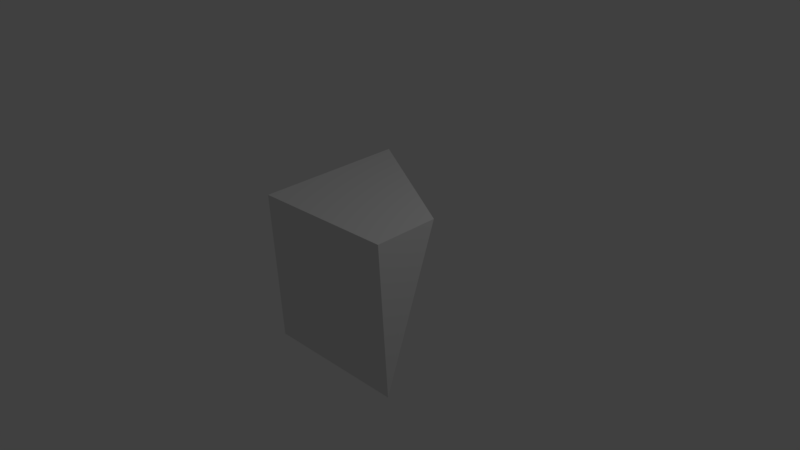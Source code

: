 # Source: HexCornerRampTop.blend  (saved by Blender 2.79.0; exported with 4.5.12 LTS)
import bpy
from mathutils import Matrix  # noqa: F401  (used for matrix-valued properties, if any)

bpy.ops.wm.read_factory_settings(use_empty=True)
scene = bpy.context.scene
scene.name = 'Scene'

# ---- collections
col_collection_1 = bpy.data.collections.new('Collection 1'); scene.collection.children.link(col_collection_1)

# ---- materials (node trees are filled in below, after node groups)
mat_material = bpy.data.materials.new('Material')
mat_material.alpha_threshold = 0.0
mat_material.use_transparent_shadow = False
mat_material.roughness = 0.5
mat_material.line_color = (0.0, 0.0, 0.0, 1.0)

# ---- material node trees

# ---- world
world_world = bpy.data.worlds.new('World'); scene.world = world_world
world_world.color = (0.05088, 0.05088, 0.05088)
world_world.use_sun_shadow = False
world_world.sun_shadow_jitter_overblur = 0.0
world_world.cycles.sampling_method = 'MANUAL'

# ---- cameras
cam_camera = bpy.data.cameras.new('Camera')
cam_camera.clip_end = 100.0
cam_camera.lens = 35.0
cam_camera.sensor_width = 32.0
cam_camera.sensor_height = 18.0
cam_camera.ortho_scale = 7.314
cam_camera.dof.focus_distance = 0.0
cam_camera.dof.aperture_fstop = 128.0

# ---- lights
light_lamp = bpy.data.lights.new('Lamp', 'POINT')
light_lamp.transmission_factor = 0.0
light_lamp.cutoff_distance = 30.0
light_lamp.energy = 100.0
light_lamp.shadow_buffer_clip_start = 1.001
light_lamp.shadow_soft_size = 0.1
light_lamp.shadow_maximum_resolution = 0.006
light_lamp.use_absolute_resolution = True

# ---- meshes
me_cube = bpy.data.meshes.new('Cube')
me_cube.from_pydata([(1.0, 1.0, -1.0), (1.0, -1.0, 1.0), (-1.0, 1.0, -1.0), (1.0, 1.0, 1.0), (1.0, -1.0, 1.0), (-1.0, 1.0, 1.0), (-1.0, 1.0, 0.9972), (-0.9965, 1.0, 1.0), (-1.0, 0.9988, 1.0), (-1.0, 0.1547, 1.0), (-1.0, 0.1547, 1.0), (0.9999, 0.4095, 0.001906), (-1.0, 0.5815, -0.009717), (1.0, 0.009717, 1.0)], [], [(1, 4, 10, 9), (7, 5, 8), (11, 13, 4, 1), (6, 8, 5), (7, 6, 5), (2, 12, 9, 10, 8, 6), (3, 0, 2, 6, 7), (3, 7, 8, 10, 4, 13), (11, 1, 9, 12), (0, 11, 12, 2), (0, 3, 13, 11)])
me_cube.materials.append(mat_material)
me_cube.use_remesh_preserve_volume = False
me_cube.use_remesh_preserve_attributes = False
me_cube.use_mirror_vertex_groups = False
me_cube.update()

# ---- objects
ob_cube = bpy.data.objects.new('Cube', me_cube)
ob_lamp = bpy.data.objects.new('Lamp', light_lamp)
ob_camera = bpy.data.objects.new('Camera', cam_camera)

# ---- transforms, parenting, visibility, modifiers, constraints
ob_cube.location = (0.366, 0.0, 0.0)
ob_cube.rotation_euler = (-0.02907, 0.03882, -3.142)
ob_cube.lock_rotations_4d = False
ob_cube.empty_display_type = 'ARROWS'
ob_cube.lineart.crease_threshold = 0.0
ob_lamp.location = (4.076, 1.005, 5.904)
ob_lamp.rotation_euler = (0.6503, 0.05522, 1.866)
ob_lamp.lock_rotations_4d = False
ob_lamp.empty_display_type = 'ARROWS'
ob_lamp.color = (0.0, 0.0, 0.0, 0.0)
ob_lamp.lineart.crease_threshold = 0.0
ob_camera.location = (7.481, -6.508, 5.344)
ob_camera.rotation_euler = (1.109, 0.0, 0.8149)
ob_camera.lock_rotations_4d = False
ob_camera.empty_display_type = 'ARROWS'
ob_camera.color = (0.0, 0.0, 0.0, 0.0)
ob_camera.display_type = 'WIRE'
ob_camera.lineart.crease_threshold = 0.0

# ---- collection membership
col_collection_1.objects.link(ob_cube)
col_collection_1.objects.link(ob_lamp)
col_collection_1.objects.link(ob_camera)

# ---- scene / render settings (as saved in the file)
scene.camera = ob_camera
scene.frame_start = 1; scene.frame_end = 250; scene.frame_set(1)
scene.render.engine = 'BLENDER_EEVEE_NEXT'
scene.render.resolution_percentage = 50
scene.render.dither_intensity = 0.0
scene.cycles.use_denoising = False
scene.cycles.samples = 128
scene.cycles.sampling_pattern = 'TABULATED_SOBOL'
scene.cycles.use_adaptive_sampling = False
scene.cycles.use_light_tree = False
scene.cycles.blur_glossy = 0.0
scene.cycles.sample_clamp_indirect = 0.0
scene.view_settings.view_transform = 'Standard'
bpy.context.view_layer.update()
